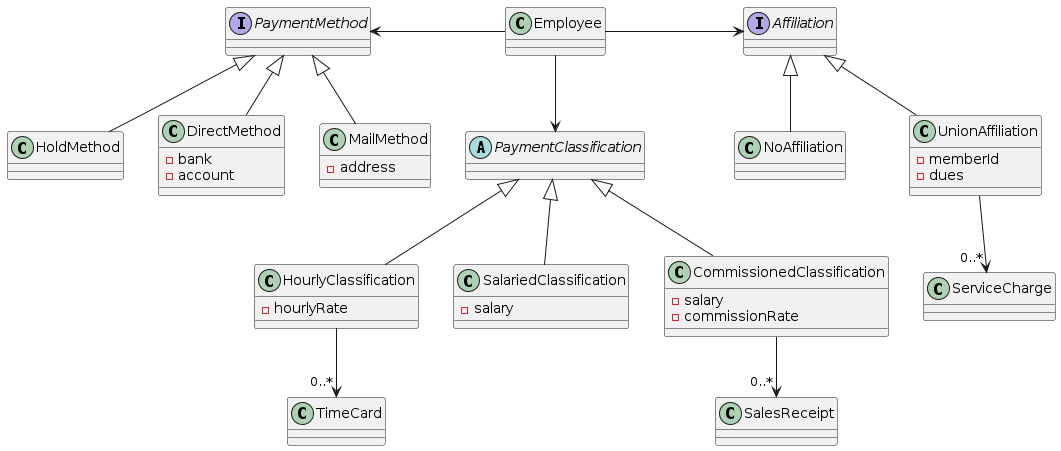

The diagram above was rendered by PlantUML. Its source (embedded in the PNG):
@startuml main
' 支付方式
interface PaymentMethod
class HoldMethod
class DirectMethod {
    - bank
    - account
}
class MailMethod {
    - address
}
PaymentMethod <|-- HoldMethod
PaymentMethod <|-- DirectMethod
PaymentMethod <|-- MailMethod

' 薪水類別
abstract class PaymentClassification
class HourlyClassification {
    - hourlyRate
}
class SalariedClassification {
    - salary
}
class CommissionedClassification {
    - salary
    - commissionRate
}
class TimeCard
class SalesReceipt
PaymentClassification <|-- HourlyClassification
PaymentClassification <|-- SalariedClassification
PaymentClassification <|-- CommissionedClassification
HourlyClassification --> "0..*" TimeCard
CommissionedClassification --> "0..*" SalesReceipt

' 工會類別
interface Affiliation
class NoAffiliation
class UnionAffiliation {
    - memberId
    - dues
}
class ServiceCharge
UnionAffiliation --> "0..*" ServiceCharge
Affiliation <|-- NoAffiliation
Affiliation <|-- UnionAffiliation

' 主要的類別
class Employee
Employee -down-> PaymentClassification
Employee -left-> PaymentMethod
Employee -right-> Affiliation
@enduml